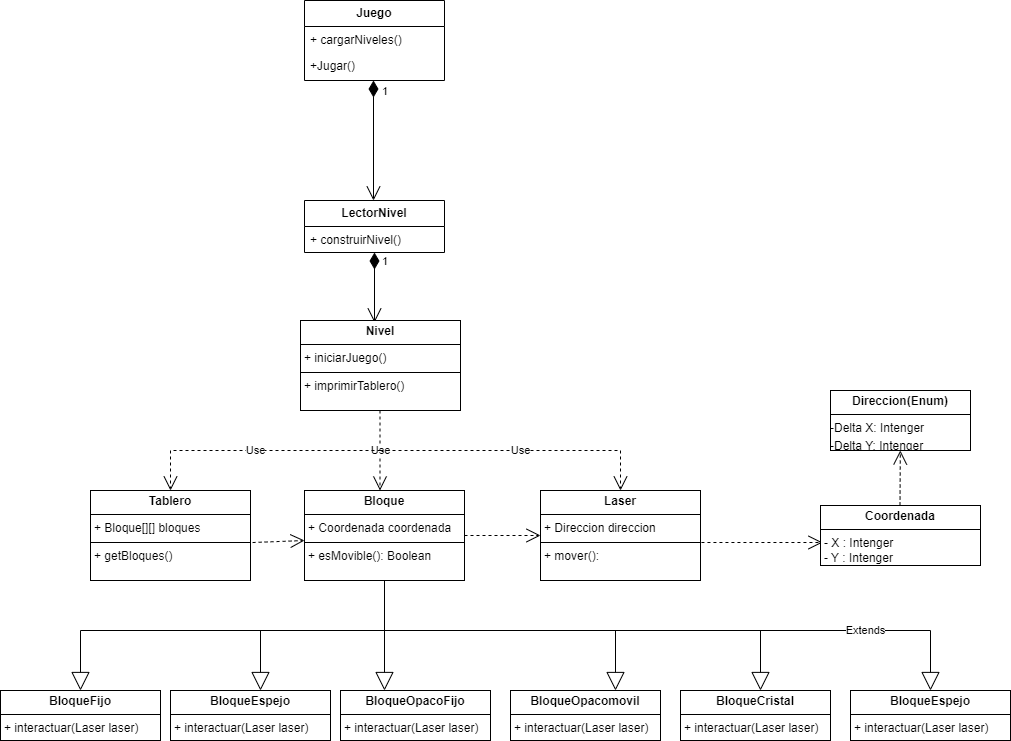

The diagram above was exported from draw.io. Its source (the exported page's mxGraphModel, read from the mxfile embedded in the PNG):
<mxGraphModel dx="794" dy="468" grid="1" gridSize="10" guides="1" tooltips="1" connect="1" arrows="1" fold="1" page="1" pageScale="1" pageWidth="827" pageHeight="1169" math="0" shadow="0">
  <root>
    <mxCell id="0" />
    <mxCell id="1" parent="0" />
    <mxCell id="GimcgdMgXLGY2BlZVw2T-1" value="&lt;b&gt;Juego&lt;/b&gt;" style="swimlane;fontStyle=0;childLayout=stackLayout;horizontal=1;startSize=26;fillColor=none;horizontalStack=0;resizeParent=1;resizeParentMax=0;resizeLast=0;collapsible=1;marginBottom=0;whiteSpace=wrap;html=1;" vertex="1" parent="1">
      <mxGeometry x="344" y="50" width="140" height="80" as="geometry" />
    </mxCell>
    <mxCell id="GimcgdMgXLGY2BlZVw2T-2" value="+ cargarNiveles()" style="text;strokeColor=none;fillColor=none;align=left;verticalAlign=top;spacingLeft=4;spacingRight=4;overflow=hidden;rotatable=0;points=[[0,0.5],[1,0.5]];portConstraint=eastwest;whiteSpace=wrap;html=1;" vertex="1" parent="GimcgdMgXLGY2BlZVw2T-1">
      <mxGeometry y="26" width="140" height="26" as="geometry" />
    </mxCell>
    <mxCell id="GimcgdMgXLGY2BlZVw2T-3" value="+Jugar()" style="text;strokeColor=none;fillColor=none;align=left;verticalAlign=top;spacingLeft=4;spacingRight=4;overflow=hidden;rotatable=0;points=[[0,0.5],[1,0.5]];portConstraint=eastwest;whiteSpace=wrap;html=1;" vertex="1" parent="GimcgdMgXLGY2BlZVw2T-1">
      <mxGeometry y="52" width="140" height="28" as="geometry" />
    </mxCell>
    <mxCell id="GimcgdMgXLGY2BlZVw2T-5" value="1" style="endArrow=open;html=1;endSize=12;startArrow=diamondThin;startSize=14;startFill=1;edgeStyle=orthogonalEdgeStyle;align=left;verticalAlign=bottom;rounded=0;" edge="1" parent="1">
      <mxGeometry x="-0.6667" y="7" relative="1" as="geometry">
        <mxPoint x="413" y="130" as="sourcePoint" />
        <mxPoint x="413" y="250" as="targetPoint" />
        <mxPoint as="offset" />
      </mxGeometry>
    </mxCell>
    <mxCell id="GimcgdMgXLGY2BlZVw2T-8" value="&lt;b&gt;LectorNivel&lt;/b&gt;" style="swimlane;fontStyle=0;childLayout=stackLayout;horizontal=1;startSize=26;fillColor=none;horizontalStack=0;resizeParent=1;resizeParentMax=0;resizeLast=0;collapsible=1;marginBottom=0;whiteSpace=wrap;html=1;" vertex="1" parent="1">
      <mxGeometry x="344" y="250" width="140" height="52" as="geometry" />
    </mxCell>
    <mxCell id="GimcgdMgXLGY2BlZVw2T-9" value="+ construirNivel()" style="text;strokeColor=none;fillColor=none;align=left;verticalAlign=top;spacingLeft=4;spacingRight=4;overflow=hidden;rotatable=0;points=[[0,0.5],[1,0.5]];portConstraint=eastwest;whiteSpace=wrap;html=1;" vertex="1" parent="GimcgdMgXLGY2BlZVw2T-8">
      <mxGeometry y="26" width="140" height="26" as="geometry" />
    </mxCell>
    <mxCell id="GimcgdMgXLGY2BlZVw2T-11" value="1" style="endArrow=open;html=1;endSize=12;startArrow=diamondThin;startSize=14;startFill=1;edgeStyle=orthogonalEdgeStyle;align=left;verticalAlign=bottom;rounded=0;" edge="1" parent="1">
      <mxGeometry x="-0.4857" y="6" relative="1" as="geometry">
        <mxPoint x="414" y="302" as="sourcePoint" />
        <mxPoint x="414" y="372" as="targetPoint" />
        <Array as="points">
          <mxPoint x="414" y="312" />
          <mxPoint x="414" y="312" />
        </Array>
        <mxPoint as="offset" />
      </mxGeometry>
    </mxCell>
    <mxCell id="GimcgdMgXLGY2BlZVw2T-14" value="&lt;p style=&quot;margin:0px;margin-top:4px;text-align:center;&quot;&gt;&lt;b&gt;Nivel&lt;/b&gt;&lt;/p&gt;&lt;hr size=&quot;1&quot; style=&quot;border-style:solid;&quot;&gt;&lt;p style=&quot;margin:0px;margin-left:4px;&quot;&gt;+ iniciarJuego()&lt;/p&gt;&lt;hr size=&quot;1&quot; style=&quot;border-style:solid;&quot;&gt;&lt;p style=&quot;margin:0px;margin-left:4px;&quot;&gt;+ imprimirTablero()&lt;/p&gt;" style="verticalAlign=top;align=left;overflow=fill;html=1;whiteSpace=wrap;" vertex="1" parent="1">
      <mxGeometry x="340" y="370" width="160" height="90" as="geometry" />
    </mxCell>
    <mxCell id="GimcgdMgXLGY2BlZVw2T-15" value="Use" style="endArrow=open;endSize=12;dashed=1;html=1;rounded=0;" edge="1" parent="1">
      <mxGeometry width="160" relative="1" as="geometry">
        <mxPoint x="419.5" y="460" as="sourcePoint" />
        <mxPoint x="419.5" y="540" as="targetPoint" />
      </mxGeometry>
    </mxCell>
    <mxCell id="GimcgdMgXLGY2BlZVw2T-16" value="Use" style="endArrow=open;endSize=12;dashed=1;html=1;rounded=0;" edge="1" parent="1">
      <mxGeometry width="160" relative="1" as="geometry">
        <mxPoint x="420" y="500" as="sourcePoint" />
        <mxPoint x="660" y="540" as="targetPoint" />
        <Array as="points">
          <mxPoint x="660" y="500" />
        </Array>
      </mxGeometry>
    </mxCell>
    <mxCell id="GimcgdMgXLGY2BlZVw2T-17" value="Use" style="endArrow=open;endSize=12;dashed=1;html=1;rounded=0;" edge="1" parent="1">
      <mxGeometry width="160" relative="1" as="geometry">
        <mxPoint x="420" y="500" as="sourcePoint" />
        <mxPoint x="210" y="540" as="targetPoint" />
        <Array as="points">
          <mxPoint x="210" y="500" />
        </Array>
      </mxGeometry>
    </mxCell>
    <mxCell id="GimcgdMgXLGY2BlZVw2T-18" value="&lt;p style=&quot;margin:0px;margin-top:4px;text-align:center;&quot;&gt;&lt;b&gt;Tablero&lt;/b&gt;&lt;/p&gt;&lt;hr size=&quot;1&quot; style=&quot;border-style:solid;&quot;&gt;&lt;p style=&quot;margin:0px;margin-left:4px;&quot;&gt;+&amp;nbsp;Bloque[][] bloques&lt;/p&gt;&lt;hr size=&quot;1&quot; style=&quot;border-style:solid;&quot;&gt;&lt;p style=&quot;margin:0px;margin-left:4px;&quot;&gt;+ getBloques()&lt;/p&gt;" style="verticalAlign=top;align=left;overflow=fill;html=1;whiteSpace=wrap;" vertex="1" parent="1">
      <mxGeometry x="130" y="540" width="160" height="90" as="geometry" />
    </mxCell>
    <mxCell id="GimcgdMgXLGY2BlZVw2T-19" value="&lt;p style=&quot;margin:0px;margin-top:4px;text-align:center;&quot;&gt;&lt;b&gt;Bloque&lt;/b&gt;&lt;/p&gt;&lt;hr size=&quot;1&quot; style=&quot;border-style:solid;&quot;&gt;&lt;p style=&quot;margin:0px;margin-left:4px;&quot;&gt;+ Coordenada coordenada&amp;nbsp;&lt;/p&gt;&lt;hr size=&quot;1&quot; style=&quot;border-style:solid;&quot;&gt;&lt;p style=&quot;margin:0px;margin-left:4px;&quot;&gt;+ esMovible(): Boolean&lt;/p&gt;" style="verticalAlign=top;align=left;overflow=fill;html=1;whiteSpace=wrap;" vertex="1" parent="1">
      <mxGeometry x="344" y="540" width="160" height="90" as="geometry" />
    </mxCell>
    <mxCell id="GimcgdMgXLGY2BlZVw2T-20" value="&lt;p style=&quot;margin:0px;margin-top:4px;text-align:center;&quot;&gt;&lt;b&gt;Laser&lt;/b&gt;&lt;/p&gt;&lt;hr size=&quot;1&quot; style=&quot;border-style:solid;&quot;&gt;&lt;p style=&quot;margin:0px;margin-left:4px;&quot;&gt;+ Direccion direccion&lt;/p&gt;&lt;hr size=&quot;1&quot; style=&quot;border-style:solid;&quot;&gt;&lt;p style=&quot;margin:0px;margin-left:4px;&quot;&gt;+ mover():&amp;nbsp;&lt;/p&gt;" style="verticalAlign=top;align=left;overflow=fill;html=1;whiteSpace=wrap;" vertex="1" parent="1">
      <mxGeometry x="580" y="540" width="160" height="90" as="geometry" />
    </mxCell>
    <mxCell id="GimcgdMgXLGY2BlZVw2T-24" value="" style="endArrow=block;endSize=16;endFill=0;html=1;rounded=0;exitX=0.5;exitY=1;exitDx=0;exitDy=0;" edge="1" parent="1" source="GimcgdMgXLGY2BlZVw2T-19">
      <mxGeometry width="160" relative="1" as="geometry">
        <mxPoint x="330" y="650" as="sourcePoint" />
        <mxPoint x="424" y="740" as="targetPoint" />
      </mxGeometry>
    </mxCell>
    <mxCell id="GimcgdMgXLGY2BlZVw2T-25" value="" style="endArrow=block;endSize=16;endFill=0;html=1;rounded=0;" edge="1" parent="1">
      <mxGeometry width="160" relative="1" as="geometry">
        <mxPoint x="185" y="680" as="sourcePoint" />
        <mxPoint x="655" y="740" as="targetPoint" />
        <Array as="points">
          <mxPoint x="655" y="680" />
        </Array>
        <mxPoint as="offset" />
      </mxGeometry>
    </mxCell>
    <mxCell id="GimcgdMgXLGY2BlZVw2T-26" value="" style="endArrow=block;endSize=16;endFill=0;html=1;rounded=0;" edge="1" parent="1">
      <mxGeometry width="160" relative="1" as="geometry">
        <mxPoint x="650" y="680" as="sourcePoint" />
        <mxPoint x="800" y="740" as="targetPoint" />
        <Array as="points">
          <mxPoint x="800" y="680" />
        </Array>
      </mxGeometry>
    </mxCell>
    <mxCell id="GimcgdMgXLGY2BlZVw2T-27" value="" style="endArrow=block;endSize=16;endFill=0;html=1;rounded=0;" edge="1" parent="1">
      <mxGeometry x="-0.4286" y="30" width="160" relative="1" as="geometry">
        <mxPoint x="450" y="680" as="sourcePoint" />
        <mxPoint x="300" y="740" as="targetPoint" />
        <Array as="points">
          <mxPoint x="300" y="680" />
        </Array>
        <mxPoint as="offset" />
      </mxGeometry>
    </mxCell>
    <mxCell id="GimcgdMgXLGY2BlZVw2T-28" value="" style="endArrow=block;endSize=16;endFill=0;html=1;rounded=0;" edge="1" parent="1">
      <mxGeometry width="160" relative="1" as="geometry">
        <mxPoint x="230" y="680" as="sourcePoint" />
        <mxPoint x="120" y="740" as="targetPoint" />
        <Array as="points">
          <mxPoint x="120" y="680" />
        </Array>
      </mxGeometry>
    </mxCell>
    <mxCell id="GimcgdMgXLGY2BlZVw2T-29" value="&lt;p style=&quot;margin:0px;margin-top:4px;text-align:center;&quot;&gt;&lt;b&gt;BloqueFijo&lt;/b&gt;&lt;/p&gt;&lt;hr size=&quot;1&quot; style=&quot;border-style:solid;&quot;&gt;&lt;p style=&quot;margin:0px;margin-left:4px;&quot;&gt;+&amp;nbsp;interactuar(Laser laser)&lt;/p&gt;&lt;hr size=&quot;1&quot; style=&quot;border-style:solid;&quot;&gt;&lt;p style=&quot;margin:0px;margin-left:4px;&quot;&gt;+ method(): Type&lt;/p&gt;" style="verticalAlign=top;align=left;overflow=fill;html=1;whiteSpace=wrap;" vertex="1" parent="1">
      <mxGeometry x="40" y="740" width="160" height="50" as="geometry" />
    </mxCell>
    <mxCell id="GimcgdMgXLGY2BlZVw2T-30" value="&lt;p style=&quot;margin:0px;margin-top:4px;text-align:center;&quot;&gt;&lt;b&gt;BloqueEspejo&lt;/b&gt;&lt;/p&gt;&lt;hr size=&quot;1&quot; style=&quot;border-style:solid;&quot;&gt;&lt;p style=&quot;margin:0px;margin-left:4px;&quot;&gt;+&amp;nbsp;interactuar(Laser laser)&lt;/p&gt;&lt;hr size=&quot;1&quot; style=&quot;border-style:solid;&quot;&gt;&lt;p style=&quot;margin:0px;margin-left:4px;&quot;&gt;+ method(): Type&lt;/p&gt;" style="verticalAlign=top;align=left;overflow=fill;html=1;whiteSpace=wrap;" vertex="1" parent="1">
      <mxGeometry x="210" y="740" width="160" height="50" as="geometry" />
    </mxCell>
    <mxCell id="GimcgdMgXLGY2BlZVw2T-31" value="&lt;p style=&quot;margin:0px;margin-top:4px;text-align:center;&quot;&gt;&lt;b&gt;BloqueOpacoFijo&lt;/b&gt;&lt;/p&gt;&lt;hr size=&quot;1&quot; style=&quot;border-style:solid;&quot;&gt;&lt;p style=&quot;margin:0px;margin-left:4px;&quot;&gt;+&amp;nbsp;interactuar(Laser laser)&lt;/p&gt;&lt;hr size=&quot;1&quot; style=&quot;border-style:solid;&quot;&gt;&lt;p style=&quot;margin:0px;margin-left:4px;&quot;&gt;+ method(): Type&lt;/p&gt;" style="verticalAlign=top;align=left;overflow=fill;html=1;whiteSpace=wrap;" vertex="1" parent="1">
      <mxGeometry x="380" y="740" width="150" height="50" as="geometry" />
    </mxCell>
    <mxCell id="GimcgdMgXLGY2BlZVw2T-32" value="&lt;p style=&quot;margin:0px;margin-top:4px;text-align:center;&quot;&gt;&lt;b&gt;BloqueOpacomovil&lt;/b&gt;&lt;/p&gt;&lt;hr size=&quot;1&quot; style=&quot;border-style:solid;&quot;&gt;&lt;p style=&quot;margin:0px;margin-left:4px;&quot;&gt;+&amp;nbsp;interactuar(Laser laser)&lt;/p&gt;&lt;hr size=&quot;1&quot; style=&quot;border-style:solid;&quot;&gt;&lt;p style=&quot;margin:0px;margin-left:4px;&quot;&gt;+ method(): Type&lt;/p&gt;" style="verticalAlign=top;align=left;overflow=fill;html=1;whiteSpace=wrap;" vertex="1" parent="1">
      <mxGeometry x="550" y="740" width="150" height="50" as="geometry" />
    </mxCell>
    <mxCell id="GimcgdMgXLGY2BlZVw2T-33" value="&lt;p style=&quot;margin:0px;margin-top:4px;text-align:center;&quot;&gt;&lt;b&gt;BloqueCristal&lt;/b&gt;&lt;/p&gt;&lt;hr size=&quot;1&quot; style=&quot;border-style:solid;&quot;&gt;&lt;p style=&quot;margin:0px;margin-left:4px;&quot;&gt;+&amp;nbsp;interactuar(Laser laser)&lt;/p&gt;&lt;hr size=&quot;1&quot; style=&quot;border-style:solid;&quot;&gt;&lt;p style=&quot;margin:0px;margin-left:4px;&quot;&gt;+ method(): Type&lt;/p&gt;" style="verticalAlign=top;align=left;overflow=fill;html=1;whiteSpace=wrap;" vertex="1" parent="1">
      <mxGeometry x="720" y="740" width="150" height="50" as="geometry" />
    </mxCell>
    <mxCell id="GimcgdMgXLGY2BlZVw2T-36" value="Extends" style="endArrow=block;endSize=16;endFill=0;html=1;rounded=0;" edge="1" parent="1">
      <mxGeometry width="160" relative="1" as="geometry">
        <mxPoint x="780" y="680" as="sourcePoint" />
        <mxPoint x="970" y="740" as="targetPoint" />
        <Array as="points">
          <mxPoint x="970" y="680" />
        </Array>
      </mxGeometry>
    </mxCell>
    <mxCell id="GimcgdMgXLGY2BlZVw2T-37" value="&lt;p style=&quot;margin:0px;margin-top:4px;text-align:center;&quot;&gt;&lt;b&gt;BloqueEspejo&lt;/b&gt;&lt;/p&gt;&lt;hr size=&quot;1&quot; style=&quot;border-style:solid;&quot;&gt;&lt;p style=&quot;margin:0px;margin-left:4px;&quot;&gt;+&amp;nbsp;interactuar(Laser laser)&lt;/p&gt;&lt;hr size=&quot;1&quot; style=&quot;border-style:solid;&quot;&gt;&lt;p style=&quot;margin:0px;margin-left:4px;&quot;&gt;&lt;br&gt;&lt;/p&gt;" style="verticalAlign=top;align=left;overflow=fill;html=1;whiteSpace=wrap;" vertex="1" parent="1">
      <mxGeometry x="890" y="740" width="160" height="50" as="geometry" />
    </mxCell>
    <mxCell id="GimcgdMgXLGY2BlZVw2T-38" value="" style="endArrow=open;endSize=12;dashed=1;html=1;rounded=0;exitX=1.013;exitY=0.578;exitDx=0;exitDy=0;exitPerimeter=0;" edge="1" parent="1" source="GimcgdMgXLGY2BlZVw2T-18">
      <mxGeometry width="160" relative="1" as="geometry">
        <mxPoint x="300" y="590" as="sourcePoint" />
        <mxPoint x="344" y="590" as="targetPoint" />
      </mxGeometry>
    </mxCell>
    <mxCell id="GimcgdMgXLGY2BlZVw2T-39" value="" style="endArrow=open;endSize=12;dashed=1;html=1;rounded=0;exitX=1;exitY=0.5;exitDx=0;exitDy=0;entryX=0;entryY=0.5;entryDx=0;entryDy=0;" edge="1" parent="1" source="GimcgdMgXLGY2BlZVw2T-19" target="GimcgdMgXLGY2BlZVw2T-20">
      <mxGeometry width="160" relative="1" as="geometry">
        <mxPoint x="530" y="590" as="sourcePoint" />
        <mxPoint x="582" y="588" as="targetPoint" />
      </mxGeometry>
    </mxCell>
    <mxCell id="GimcgdMgXLGY2BlZVw2T-40" value="" style="endArrow=open;endSize=12;dashed=1;html=1;rounded=0;exitX=1.006;exitY=0.578;exitDx=0;exitDy=0;exitPerimeter=0;" edge="1" parent="1" source="GimcgdMgXLGY2BlZVw2T-20">
      <mxGeometry width="160" relative="1" as="geometry">
        <mxPoint x="810" y="590" as="sourcePoint" />
        <mxPoint x="862" y="592" as="targetPoint" />
      </mxGeometry>
    </mxCell>
    <mxCell id="GimcgdMgXLGY2BlZVw2T-41" value="&lt;p style=&quot;margin:0px;margin-top:4px;text-align:center;&quot;&gt;&lt;b&gt;Coordenada&lt;/b&gt;&lt;/p&gt;&lt;hr size=&quot;1&quot; style=&quot;border-style:solid;&quot;&gt;&lt;p style=&quot;margin:0px;margin-left:4px;&quot;&gt;- X : Intenger&lt;/p&gt;&lt;p style=&quot;margin:0px;margin-left:4px;&quot;&gt;- Y : Intenger&lt;/p&gt;&lt;hr size=&quot;1&quot; style=&quot;border-style:solid;&quot;&gt;&lt;p style=&quot;margin:0px;margin-left:4px;&quot;&gt;+ method(): Type&lt;/p&gt;" style="verticalAlign=top;align=left;overflow=fill;html=1;whiteSpace=wrap;" vertex="1" parent="1">
      <mxGeometry x="860" y="555" width="160" height="60" as="geometry" />
    </mxCell>
    <mxCell id="GimcgdMgXLGY2BlZVw2T-42" value="" style="endArrow=open;endSize=12;dashed=1;html=1;rounded=0;" edge="1" parent="1" target="GimcgdMgXLGY2BlZVw2T-43">
      <mxGeometry width="160" relative="1" as="geometry">
        <mxPoint x="939.5" y="555" as="sourcePoint" />
        <mxPoint x="939.5" y="485" as="targetPoint" />
      </mxGeometry>
    </mxCell>
    <mxCell id="GimcgdMgXLGY2BlZVw2T-43" value="&lt;p style=&quot;margin:0px;margin-top:4px;text-align:center;&quot;&gt;&lt;b&gt;Direccion(Enum)&lt;/b&gt;&lt;/p&gt;&lt;hr size=&quot;1&quot; style=&quot;border-style:solid;&quot;&gt;&lt;div style=&quot;height:2px;&quot;&gt;-Delta X: Intenger&lt;/div&gt;&lt;div style=&quot;height:2px;&quot;&gt;&lt;br&gt;&lt;/div&gt;&lt;div style=&quot;height:2px;&quot;&gt;&lt;br&gt;&lt;/div&gt;&lt;div style=&quot;height:2px;&quot;&gt;&lt;br&gt;&lt;/div&gt;&lt;div style=&quot;height:2px;&quot;&gt;&lt;br&gt;&lt;/div&gt;&lt;div style=&quot;height:2px;&quot;&gt;&lt;br&gt;&lt;/div&gt;&lt;div style=&quot;height:2px;&quot;&gt;&lt;br&gt;&lt;/div&gt;&lt;div style=&quot;height:2px;&quot;&gt;&lt;br&gt;&lt;/div&gt;&lt;div style=&quot;height:2px;&quot;&gt;&lt;br&gt;&lt;/div&gt;&lt;div style=&quot;height:2px;&quot;&gt;-Delta Y: Intenger&lt;/div&gt;&lt;div style=&quot;height:2px;&quot;&gt;&lt;br&gt;&lt;/div&gt;&lt;div style=&quot;height:2px;&quot;&gt;&lt;br&gt;&lt;/div&gt;&lt;div style=&quot;height:2px;&quot;&gt;&lt;br&gt;&lt;/div&gt;&lt;hr size=&quot;1&quot; style=&quot;border-style:solid;&quot;&gt;&lt;div style=&quot;height:2px;&quot;&gt;&lt;/div&gt;" style="verticalAlign=top;align=left;overflow=fill;html=1;whiteSpace=wrap;" vertex="1" parent="1">
      <mxGeometry x="870" y="440" width="140" height="60" as="geometry" />
    </mxCell>
  </root>
</mxGraphModel>